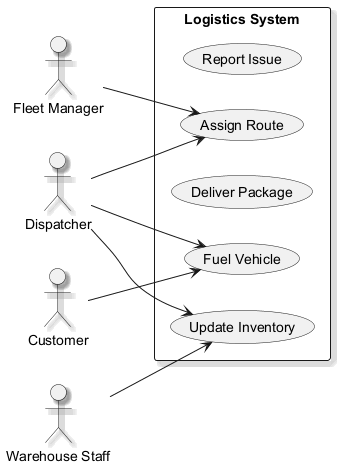

The diagram above was rendered by PlantUML. Its source (embedded in the PNG):
@startuml
skinparam backgroundColor #FFFFFF
skinparam classBackgroundColor #F3E5F5
skinparam classBorderColor #6A1B9A
skinparam shadowing true
left to right direction
actor "Fleet Manager" as FM
actor "Dispatcher" as D
actor "Customer" as C
actor "Warehouse Staff" as WS
rectangle "Logistics System" {
  usecase "Report Issue" as UC_ReportIssue
  usecase "Fuel Vehicle" as UC_FuelVehicle
  usecase "Deliver Package" as UC_DeliverPackage
  usecase "Assign Route" as UC_AssignRoute
  usecase "Update Inventory" as UC_UpdateInventory
}
FM --> UC_AssignRoute
D --> UC_FuelVehicle
D --> UC_AssignRoute
D --> UC_UpdateInventory
C --> UC_FuelVehicle
WS --> UC_UpdateInventory
@enduml